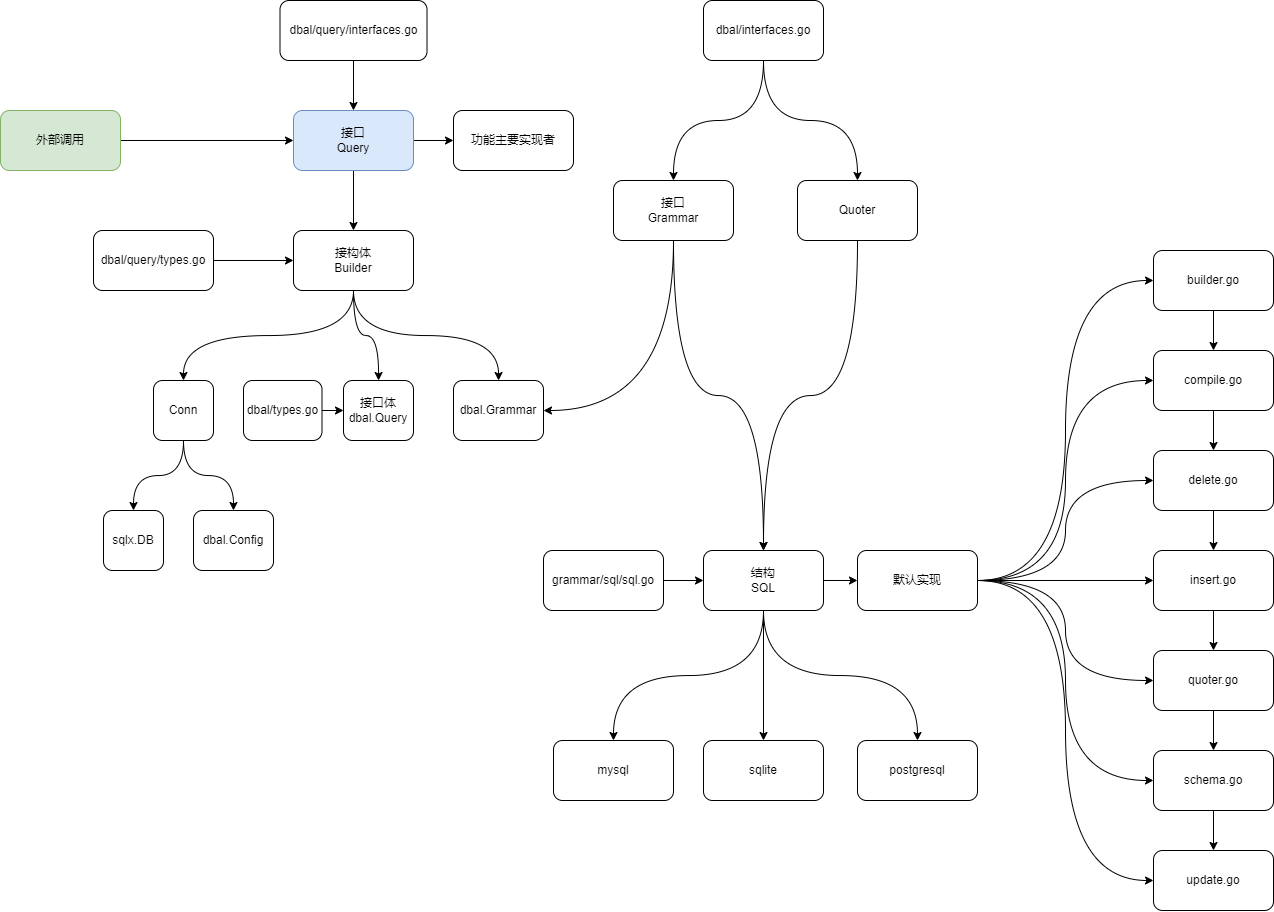

The diagram above was exported from draw.io. Its source (the exported page's mxGraphModel, read from the mxfile embedded in the PNG):
<mxGraphModel dx="1805" dy="1062" grid="1" gridSize="10" guides="1" tooltips="1" connect="1" arrows="1" fold="1" page="1" pageScale="1" pageWidth="827" pageHeight="1169" math="0" shadow="0">
  <root>
    <mxCell id="0" />
    <mxCell id="1" parent="0" />
    <mxCell id="TG4Fmb1Kpu6px8xzg1Zj-1" value="" style="edgeStyle=orthogonalEdgeStyle;curved=1;rounded=0;orthogonalLoop=1;jettySize=auto;html=1;" parent="1" source="TG4Fmb1Kpu6px8xzg1Zj-2" target="TG4Fmb1Kpu6px8xzg1Zj-7" edge="1">
      <mxGeometry relative="1" as="geometry" />
    </mxCell>
    <mxCell id="TG4Fmb1Kpu6px8xzg1Zj-2" value="grammar/sql/sql.go" style="rounded=1;whiteSpace=wrap;html=1;" parent="1" vertex="1">
      <mxGeometry x="593" y="570" width="120" height="60" as="geometry" />
    </mxCell>
    <mxCell id="TG4Fmb1Kpu6px8xzg1Zj-3" value="" style="edgeStyle=orthogonalEdgeStyle;curved=1;rounded=0;orthogonalLoop=1;jettySize=auto;html=1;exitX=0.5;exitY=1;exitDx=0;exitDy=0;" parent="1" source="TG4Fmb1Kpu6px8xzg1Zj-7" target="TG4Fmb1Kpu6px8xzg1Zj-8" edge="1">
      <mxGeometry relative="1" as="geometry" />
    </mxCell>
    <mxCell id="TG4Fmb1Kpu6px8xzg1Zj-4" style="edgeStyle=orthogonalEdgeStyle;curved=1;rounded=0;orthogonalLoop=1;jettySize=auto;html=1;exitX=0.5;exitY=1;exitDx=0;exitDy=0;entryX=0.5;entryY=0;entryDx=0;entryDy=0;" parent="1" source="TG4Fmb1Kpu6px8xzg1Zj-7" target="TG4Fmb1Kpu6px8xzg1Zj-9" edge="1">
      <mxGeometry relative="1" as="geometry" />
    </mxCell>
    <mxCell id="TG4Fmb1Kpu6px8xzg1Zj-5" style="edgeStyle=orthogonalEdgeStyle;curved=1;rounded=0;orthogonalLoop=1;jettySize=auto;html=1;exitX=0.5;exitY=1;exitDx=0;exitDy=0;" parent="1" source="TG4Fmb1Kpu6px8xzg1Zj-7" target="TG4Fmb1Kpu6px8xzg1Zj-10" edge="1">
      <mxGeometry relative="1" as="geometry" />
    </mxCell>
    <mxCell id="TG4Fmb1Kpu6px8xzg1Zj-6" value="" style="edgeStyle=orthogonalEdgeStyle;curved=1;rounded=0;orthogonalLoop=1;jettySize=auto;html=1;" parent="1" source="TG4Fmb1Kpu6px8xzg1Zj-7" target="TG4Fmb1Kpu6px8xzg1Zj-39" edge="1">
      <mxGeometry relative="1" as="geometry" />
    </mxCell>
    <mxCell id="TG4Fmb1Kpu6px8xzg1Zj-7" value="结构&lt;br&gt;SQL" style="rounded=1;whiteSpace=wrap;html=1;" parent="1" vertex="1">
      <mxGeometry x="753" y="570" width="120" height="60" as="geometry" />
    </mxCell>
    <mxCell id="TG4Fmb1Kpu6px8xzg1Zj-8" value="mysql" style="rounded=1;whiteSpace=wrap;html=1;" parent="1" vertex="1">
      <mxGeometry x="603" y="760" width="120" height="60" as="geometry" />
    </mxCell>
    <mxCell id="TG4Fmb1Kpu6px8xzg1Zj-9" value="sqlite" style="rounded=1;whiteSpace=wrap;html=1;" parent="1" vertex="1">
      <mxGeometry x="753" y="760" width="120" height="60" as="geometry" />
    </mxCell>
    <mxCell id="TG4Fmb1Kpu6px8xzg1Zj-10" value="postgresql" style="rounded=1;whiteSpace=wrap;html=1;" parent="1" vertex="1">
      <mxGeometry x="907" y="760" width="120" height="60" as="geometry" />
    </mxCell>
    <mxCell id="TG4Fmb1Kpu6px8xzg1Zj-11" value="" style="edgeStyle=orthogonalEdgeStyle;curved=1;rounded=0;orthogonalLoop=1;jettySize=auto;html=1;" parent="1" source="TG4Fmb1Kpu6px8xzg1Zj-13" target="TG4Fmb1Kpu6px8xzg1Zj-16" edge="1">
      <mxGeometry relative="1" as="geometry" />
    </mxCell>
    <mxCell id="TG4Fmb1Kpu6px8xzg1Zj-12" style="edgeStyle=orthogonalEdgeStyle;curved=1;rounded=0;orthogonalLoop=1;jettySize=auto;html=1;exitX=0.5;exitY=1;exitDx=0;exitDy=0;" parent="1" source="TG4Fmb1Kpu6px8xzg1Zj-13" target="TG4Fmb1Kpu6px8xzg1Zj-31" edge="1">
      <mxGeometry relative="1" as="geometry" />
    </mxCell>
    <mxCell id="TG4Fmb1Kpu6px8xzg1Zj-13" value="dbal/interfaces.go" style="rounded=1;whiteSpace=wrap;html=1;" parent="1" vertex="1">
      <mxGeometry x="753" y="20" width="120" height="60" as="geometry" />
    </mxCell>
    <mxCell id="TG4Fmb1Kpu6px8xzg1Zj-14" style="edgeStyle=orthogonalEdgeStyle;curved=1;rounded=0;orthogonalLoop=1;jettySize=auto;html=1;exitX=0.5;exitY=1;exitDx=0;exitDy=0;entryX=0.5;entryY=0;entryDx=0;entryDy=0;" parent="1" source="TG4Fmb1Kpu6px8xzg1Zj-16" target="TG4Fmb1Kpu6px8xzg1Zj-7" edge="1">
      <mxGeometry relative="1" as="geometry" />
    </mxCell>
    <mxCell id="TG4Fmb1Kpu6px8xzg1Zj-15" style="edgeStyle=orthogonalEdgeStyle;curved=1;rounded=0;orthogonalLoop=1;jettySize=auto;html=1;exitX=0.5;exitY=1;exitDx=0;exitDy=0;entryX=1;entryY=0.5;entryDx=0;entryDy=0;" parent="1" source="TG4Fmb1Kpu6px8xzg1Zj-16" target="TG4Fmb1Kpu6px8xzg1Zj-48" edge="1">
      <mxGeometry relative="1" as="geometry" />
    </mxCell>
    <mxCell id="TG4Fmb1Kpu6px8xzg1Zj-16" value="接口&lt;br&gt;Grammar" style="rounded=1;whiteSpace=wrap;html=1;" parent="1" vertex="1">
      <mxGeometry x="663" y="200" width="120" height="60" as="geometry" />
    </mxCell>
    <mxCell id="TG4Fmb1Kpu6px8xzg1Zj-17" value="" style="edgeStyle=orthogonalEdgeStyle;curved=1;rounded=0;orthogonalLoop=1;jettySize=auto;html=1;" parent="1" source="TG4Fmb1Kpu6px8xzg1Zj-18" target="TG4Fmb1Kpu6px8xzg1Zj-20" edge="1">
      <mxGeometry relative="1" as="geometry" />
    </mxCell>
    <mxCell id="TG4Fmb1Kpu6px8xzg1Zj-18" value="builder.go" style="rounded=1;whiteSpace=wrap;html=1;" parent="1" vertex="1">
      <mxGeometry x="1203" y="270" width="120" height="60" as="geometry" />
    </mxCell>
    <mxCell id="TG4Fmb1Kpu6px8xzg1Zj-19" value="" style="edgeStyle=orthogonalEdgeStyle;curved=1;rounded=0;orthogonalLoop=1;jettySize=auto;html=1;" parent="1" source="TG4Fmb1Kpu6px8xzg1Zj-20" target="TG4Fmb1Kpu6px8xzg1Zj-22" edge="1">
      <mxGeometry relative="1" as="geometry" />
    </mxCell>
    <mxCell id="TG4Fmb1Kpu6px8xzg1Zj-20" value="compile.go" style="rounded=1;whiteSpace=wrap;html=1;" parent="1" vertex="1">
      <mxGeometry x="1203" y="370" width="120" height="60" as="geometry" />
    </mxCell>
    <mxCell id="TG4Fmb1Kpu6px8xzg1Zj-21" value="" style="edgeStyle=orthogonalEdgeStyle;curved=1;rounded=0;orthogonalLoop=1;jettySize=auto;html=1;" parent="1" source="TG4Fmb1Kpu6px8xzg1Zj-22" target="TG4Fmb1Kpu6px8xzg1Zj-24" edge="1">
      <mxGeometry relative="1" as="geometry" />
    </mxCell>
    <mxCell id="TG4Fmb1Kpu6px8xzg1Zj-22" value="delete.go" style="rounded=1;whiteSpace=wrap;html=1;" parent="1" vertex="1">
      <mxGeometry x="1203" y="470" width="120" height="60" as="geometry" />
    </mxCell>
    <mxCell id="TG4Fmb1Kpu6px8xzg1Zj-23" value="" style="edgeStyle=orthogonalEdgeStyle;curved=1;rounded=0;orthogonalLoop=1;jettySize=auto;html=1;" parent="1" source="TG4Fmb1Kpu6px8xzg1Zj-24" target="TG4Fmb1Kpu6px8xzg1Zj-26" edge="1">
      <mxGeometry relative="1" as="geometry" />
    </mxCell>
    <mxCell id="TG4Fmb1Kpu6px8xzg1Zj-24" value="insert.go" style="rounded=1;whiteSpace=wrap;html=1;" parent="1" vertex="1">
      <mxGeometry x="1203" y="570" width="120" height="60" as="geometry" />
    </mxCell>
    <mxCell id="TG4Fmb1Kpu6px8xzg1Zj-25" value="" style="edgeStyle=orthogonalEdgeStyle;curved=1;rounded=0;orthogonalLoop=1;jettySize=auto;html=1;" parent="1" source="TG4Fmb1Kpu6px8xzg1Zj-26" target="TG4Fmb1Kpu6px8xzg1Zj-28" edge="1">
      <mxGeometry relative="1" as="geometry" />
    </mxCell>
    <mxCell id="TG4Fmb1Kpu6px8xzg1Zj-26" value="quoter.go" style="rounded=1;whiteSpace=wrap;html=1;" parent="1" vertex="1">
      <mxGeometry x="1203" y="670" width="120" height="60" as="geometry" />
    </mxCell>
    <mxCell id="TG4Fmb1Kpu6px8xzg1Zj-27" value="" style="edgeStyle=orthogonalEdgeStyle;curved=1;rounded=0;orthogonalLoop=1;jettySize=auto;html=1;" parent="1" source="TG4Fmb1Kpu6px8xzg1Zj-28" target="TG4Fmb1Kpu6px8xzg1Zj-29" edge="1">
      <mxGeometry relative="1" as="geometry" />
    </mxCell>
    <mxCell id="TG4Fmb1Kpu6px8xzg1Zj-28" value="schema.go" style="rounded=1;whiteSpace=wrap;html=1;" parent="1" vertex="1">
      <mxGeometry x="1203" y="770" width="120" height="60" as="geometry" />
    </mxCell>
    <mxCell id="TG4Fmb1Kpu6px8xzg1Zj-29" value="update.go" style="rounded=1;whiteSpace=wrap;html=1;" parent="1" vertex="1">
      <mxGeometry x="1203" y="870" width="120" height="60" as="geometry" />
    </mxCell>
    <mxCell id="TG4Fmb1Kpu6px8xzg1Zj-30" style="edgeStyle=orthogonalEdgeStyle;curved=1;rounded=0;orthogonalLoop=1;jettySize=auto;html=1;exitX=0.5;exitY=1;exitDx=0;exitDy=0;" parent="1" source="TG4Fmb1Kpu6px8xzg1Zj-31" target="TG4Fmb1Kpu6px8xzg1Zj-7" edge="1">
      <mxGeometry relative="1" as="geometry" />
    </mxCell>
    <mxCell id="TG4Fmb1Kpu6px8xzg1Zj-31" value="Quoter" style="rounded=1;whiteSpace=wrap;html=1;" parent="1" vertex="1">
      <mxGeometry x="847" y="200" width="120" height="60" as="geometry" />
    </mxCell>
    <mxCell id="TG4Fmb1Kpu6px8xzg1Zj-32" style="edgeStyle=orthogonalEdgeStyle;curved=1;rounded=0;orthogonalLoop=1;jettySize=auto;html=1;exitX=1;exitY=0.5;exitDx=0;exitDy=0;entryX=0;entryY=0.5;entryDx=0;entryDy=0;" parent="1" source="TG4Fmb1Kpu6px8xzg1Zj-39" target="TG4Fmb1Kpu6px8xzg1Zj-18" edge="1">
      <mxGeometry relative="1" as="geometry" />
    </mxCell>
    <mxCell id="TG4Fmb1Kpu6px8xzg1Zj-33" style="edgeStyle=orthogonalEdgeStyle;curved=1;rounded=0;orthogonalLoop=1;jettySize=auto;html=1;exitX=1;exitY=0.5;exitDx=0;exitDy=0;entryX=0;entryY=0.5;entryDx=0;entryDy=0;" parent="1" source="TG4Fmb1Kpu6px8xzg1Zj-39" target="TG4Fmb1Kpu6px8xzg1Zj-20" edge="1">
      <mxGeometry relative="1" as="geometry" />
    </mxCell>
    <mxCell id="TG4Fmb1Kpu6px8xzg1Zj-34" style="edgeStyle=orthogonalEdgeStyle;curved=1;rounded=0;orthogonalLoop=1;jettySize=auto;html=1;exitX=1;exitY=0.5;exitDx=0;exitDy=0;entryX=0;entryY=0.5;entryDx=0;entryDy=0;" parent="1" source="TG4Fmb1Kpu6px8xzg1Zj-39" target="TG4Fmb1Kpu6px8xzg1Zj-22" edge="1">
      <mxGeometry relative="1" as="geometry" />
    </mxCell>
    <mxCell id="TG4Fmb1Kpu6px8xzg1Zj-35" style="edgeStyle=orthogonalEdgeStyle;curved=1;rounded=0;orthogonalLoop=1;jettySize=auto;html=1;exitX=1;exitY=0.5;exitDx=0;exitDy=0;" parent="1" source="TG4Fmb1Kpu6px8xzg1Zj-39" target="TG4Fmb1Kpu6px8xzg1Zj-24" edge="1">
      <mxGeometry relative="1" as="geometry" />
    </mxCell>
    <mxCell id="TG4Fmb1Kpu6px8xzg1Zj-36" style="edgeStyle=orthogonalEdgeStyle;curved=1;rounded=0;orthogonalLoop=1;jettySize=auto;html=1;exitX=1;exitY=0.5;exitDx=0;exitDy=0;entryX=0;entryY=0.5;entryDx=0;entryDy=0;" parent="1" source="TG4Fmb1Kpu6px8xzg1Zj-39" target="TG4Fmb1Kpu6px8xzg1Zj-26" edge="1">
      <mxGeometry relative="1" as="geometry" />
    </mxCell>
    <mxCell id="TG4Fmb1Kpu6px8xzg1Zj-37" style="edgeStyle=orthogonalEdgeStyle;curved=1;rounded=0;orthogonalLoop=1;jettySize=auto;html=1;exitX=1;exitY=0.5;exitDx=0;exitDy=0;entryX=0;entryY=0.5;entryDx=0;entryDy=0;" parent="1" source="TG4Fmb1Kpu6px8xzg1Zj-39" target="TG4Fmb1Kpu6px8xzg1Zj-28" edge="1">
      <mxGeometry relative="1" as="geometry" />
    </mxCell>
    <mxCell id="TG4Fmb1Kpu6px8xzg1Zj-38" style="edgeStyle=orthogonalEdgeStyle;curved=1;rounded=0;orthogonalLoop=1;jettySize=auto;html=1;exitX=1;exitY=0.5;exitDx=0;exitDy=0;entryX=0;entryY=0.5;entryDx=0;entryDy=0;" parent="1" source="TG4Fmb1Kpu6px8xzg1Zj-39" target="TG4Fmb1Kpu6px8xzg1Zj-29" edge="1">
      <mxGeometry relative="1" as="geometry" />
    </mxCell>
    <mxCell id="TG4Fmb1Kpu6px8xzg1Zj-39" value="默认实现" style="rounded=1;whiteSpace=wrap;html=1;" parent="1" vertex="1">
      <mxGeometry x="907" y="570" width="120" height="60" as="geometry" />
    </mxCell>
    <mxCell id="TG4Fmb1Kpu6px8xzg1Zj-40" value="" style="edgeStyle=orthogonalEdgeStyle;curved=1;rounded=0;orthogonalLoop=1;jettySize=auto;html=1;exitX=0.5;exitY=1;exitDx=0;exitDy=0;" parent="1" source="TG4Fmb1Kpu6px8xzg1Zj-43" target="TG4Fmb1Kpu6px8xzg1Zj-46" edge="1">
      <mxGeometry relative="1" as="geometry" />
    </mxCell>
    <mxCell id="TG4Fmb1Kpu6px8xzg1Zj-41" style="edgeStyle=orthogonalEdgeStyle;curved=1;rounded=0;orthogonalLoop=1;jettySize=auto;html=1;exitX=0.5;exitY=1;exitDx=0;exitDy=0;" parent="1" source="TG4Fmb1Kpu6px8xzg1Zj-43" target="TG4Fmb1Kpu6px8xzg1Zj-47" edge="1">
      <mxGeometry relative="1" as="geometry" />
    </mxCell>
    <mxCell id="TG4Fmb1Kpu6px8xzg1Zj-42" style="edgeStyle=orthogonalEdgeStyle;curved=1;rounded=0;orthogonalLoop=1;jettySize=auto;html=1;exitX=0.5;exitY=1;exitDx=0;exitDy=0;" parent="1" source="TG4Fmb1Kpu6px8xzg1Zj-43" target="TG4Fmb1Kpu6px8xzg1Zj-48" edge="1">
      <mxGeometry relative="1" as="geometry" />
    </mxCell>
    <mxCell id="TG4Fmb1Kpu6px8xzg1Zj-43" value="接构体&lt;br&gt;Builder" style="rounded=1;whiteSpace=wrap;html=1;" parent="1" vertex="1">
      <mxGeometry x="343" y="250" width="120" height="60" as="geometry" />
    </mxCell>
    <mxCell id="TG4Fmb1Kpu6px8xzg1Zj-44" value="" style="edgeStyle=orthogonalEdgeStyle;curved=1;rounded=0;orthogonalLoop=1;jettySize=auto;html=1;exitX=0.5;exitY=1;exitDx=0;exitDy=0;" parent="1" source="TG4Fmb1Kpu6px8xzg1Zj-46" target="TG4Fmb1Kpu6px8xzg1Zj-49" edge="1">
      <mxGeometry relative="1" as="geometry" />
    </mxCell>
    <mxCell id="TG4Fmb1Kpu6px8xzg1Zj-45" style="edgeStyle=orthogonalEdgeStyle;curved=1;rounded=0;orthogonalLoop=1;jettySize=auto;html=1;exitX=0.5;exitY=1;exitDx=0;exitDy=0;" parent="1" source="TG4Fmb1Kpu6px8xzg1Zj-46" target="TG4Fmb1Kpu6px8xzg1Zj-50" edge="1">
      <mxGeometry relative="1" as="geometry" />
    </mxCell>
    <mxCell id="TG4Fmb1Kpu6px8xzg1Zj-46" value="Conn" style="rounded=1;whiteSpace=wrap;html=1;" parent="1" vertex="1">
      <mxGeometry x="203" y="400" width="60" height="60" as="geometry" />
    </mxCell>
    <mxCell id="TG4Fmb1Kpu6px8xzg1Zj-47" value="接口体&lt;br&gt;dbal.Query" style="rounded=1;whiteSpace=wrap;html=1;" parent="1" vertex="1">
      <mxGeometry x="393" y="400" width="70" height="60" as="geometry" />
    </mxCell>
    <mxCell id="TG4Fmb1Kpu6px8xzg1Zj-48" value="dbal.Grammar" style="rounded=1;whiteSpace=wrap;html=1;" parent="1" vertex="1">
      <mxGeometry x="503" y="400" width="90" height="60" as="geometry" />
    </mxCell>
    <mxCell id="TG4Fmb1Kpu6px8xzg1Zj-49" value="sqlx.DB" style="rounded=1;whiteSpace=wrap;html=1;" parent="1" vertex="1">
      <mxGeometry x="153" y="530" width="60" height="60" as="geometry" />
    </mxCell>
    <mxCell id="TG4Fmb1Kpu6px8xzg1Zj-50" value="dbal.Config" style="rounded=1;whiteSpace=wrap;html=1;" parent="1" vertex="1">
      <mxGeometry x="243" y="530" width="80" height="60" as="geometry" />
    </mxCell>
    <mxCell id="TG4Fmb1Kpu6px8xzg1Zj-51" style="edgeStyle=orthogonalEdgeStyle;curved=1;rounded=0;orthogonalLoop=1;jettySize=auto;html=1;exitX=0.5;exitY=1;exitDx=0;exitDy=0;" parent="1" source="TG4Fmb1Kpu6px8xzg1Zj-53" target="TG4Fmb1Kpu6px8xzg1Zj-43" edge="1">
      <mxGeometry relative="1" as="geometry" />
    </mxCell>
    <mxCell id="TG4Fmb1Kpu6px8xzg1Zj-52" value="" style="edgeStyle=orthogonalEdgeStyle;curved=1;rounded=0;orthogonalLoop=1;jettySize=auto;html=1;" parent="1" source="TG4Fmb1Kpu6px8xzg1Zj-53" target="TG4Fmb1Kpu6px8xzg1Zj-60" edge="1">
      <mxGeometry relative="1" as="geometry" />
    </mxCell>
    <mxCell id="TG4Fmb1Kpu6px8xzg1Zj-53" value="接口&lt;br&gt;Query" style="rounded=1;whiteSpace=wrap;html=1;fillColor=#dae8fc;strokeColor=#6c8ebf;" parent="1" vertex="1">
      <mxGeometry x="343" y="130" width="120" height="60" as="geometry" />
    </mxCell>
    <mxCell id="TG4Fmb1Kpu6px8xzg1Zj-54" value="" style="edgeStyle=orthogonalEdgeStyle;curved=1;rounded=0;orthogonalLoop=1;jettySize=auto;html=1;" parent="1" source="TG4Fmb1Kpu6px8xzg1Zj-55" target="TG4Fmb1Kpu6px8xzg1Zj-53" edge="1">
      <mxGeometry relative="1" as="geometry" />
    </mxCell>
    <mxCell id="TG4Fmb1Kpu6px8xzg1Zj-55" value="dbal/query/interfaces.go" style="rounded=1;whiteSpace=wrap;html=1;" parent="1" vertex="1">
      <mxGeometry x="329.5" y="20" width="147" height="60" as="geometry" />
    </mxCell>
    <mxCell id="TG4Fmb1Kpu6px8xzg1Zj-56" value="" style="edgeStyle=orthogonalEdgeStyle;curved=1;rounded=0;orthogonalLoop=1;jettySize=auto;html=1;" parent="1" source="TG4Fmb1Kpu6px8xzg1Zj-57" target="TG4Fmb1Kpu6px8xzg1Zj-47" edge="1">
      <mxGeometry relative="1" as="geometry" />
    </mxCell>
    <mxCell id="TG4Fmb1Kpu6px8xzg1Zj-57" value="dbal/types.go" style="rounded=1;whiteSpace=wrap;html=1;" parent="1" vertex="1">
      <mxGeometry x="293" y="400" width="78.5" height="60" as="geometry" />
    </mxCell>
    <mxCell id="TG4Fmb1Kpu6px8xzg1Zj-58" style="edgeStyle=orthogonalEdgeStyle;curved=1;rounded=0;orthogonalLoop=1;jettySize=auto;html=1;exitX=1;exitY=0.5;exitDx=0;exitDy=0;" parent="1" source="TG4Fmb1Kpu6px8xzg1Zj-59" target="TG4Fmb1Kpu6px8xzg1Zj-53" edge="1">
      <mxGeometry relative="1" as="geometry" />
    </mxCell>
    <mxCell id="TG4Fmb1Kpu6px8xzg1Zj-59" value="外部调用" style="rounded=1;whiteSpace=wrap;html=1;fillColor=#d5e8d4;strokeColor=#82b366;" parent="1" vertex="1">
      <mxGeometry x="50" y="130" width="120" height="60" as="geometry" />
    </mxCell>
    <mxCell id="TG4Fmb1Kpu6px8xzg1Zj-60" value="功能主要实现者" style="rounded=1;whiteSpace=wrap;html=1;" parent="1" vertex="1">
      <mxGeometry x="503" y="130" width="120" height="60" as="geometry" />
    </mxCell>
    <mxCell id="TG4Fmb1Kpu6px8xzg1Zj-61" value="" style="edgeStyle=orthogonalEdgeStyle;curved=1;rounded=0;orthogonalLoop=1;jettySize=auto;html=1;" parent="1" source="TG4Fmb1Kpu6px8xzg1Zj-62" target="TG4Fmb1Kpu6px8xzg1Zj-43" edge="1">
      <mxGeometry relative="1" as="geometry" />
    </mxCell>
    <mxCell id="TG4Fmb1Kpu6px8xzg1Zj-62" value="dbal/query/types.go" style="rounded=1;whiteSpace=wrap;html=1;" parent="1" vertex="1">
      <mxGeometry x="143" y="250" width="120" height="60" as="geometry" />
    </mxCell>
  </root>
</mxGraphModel>